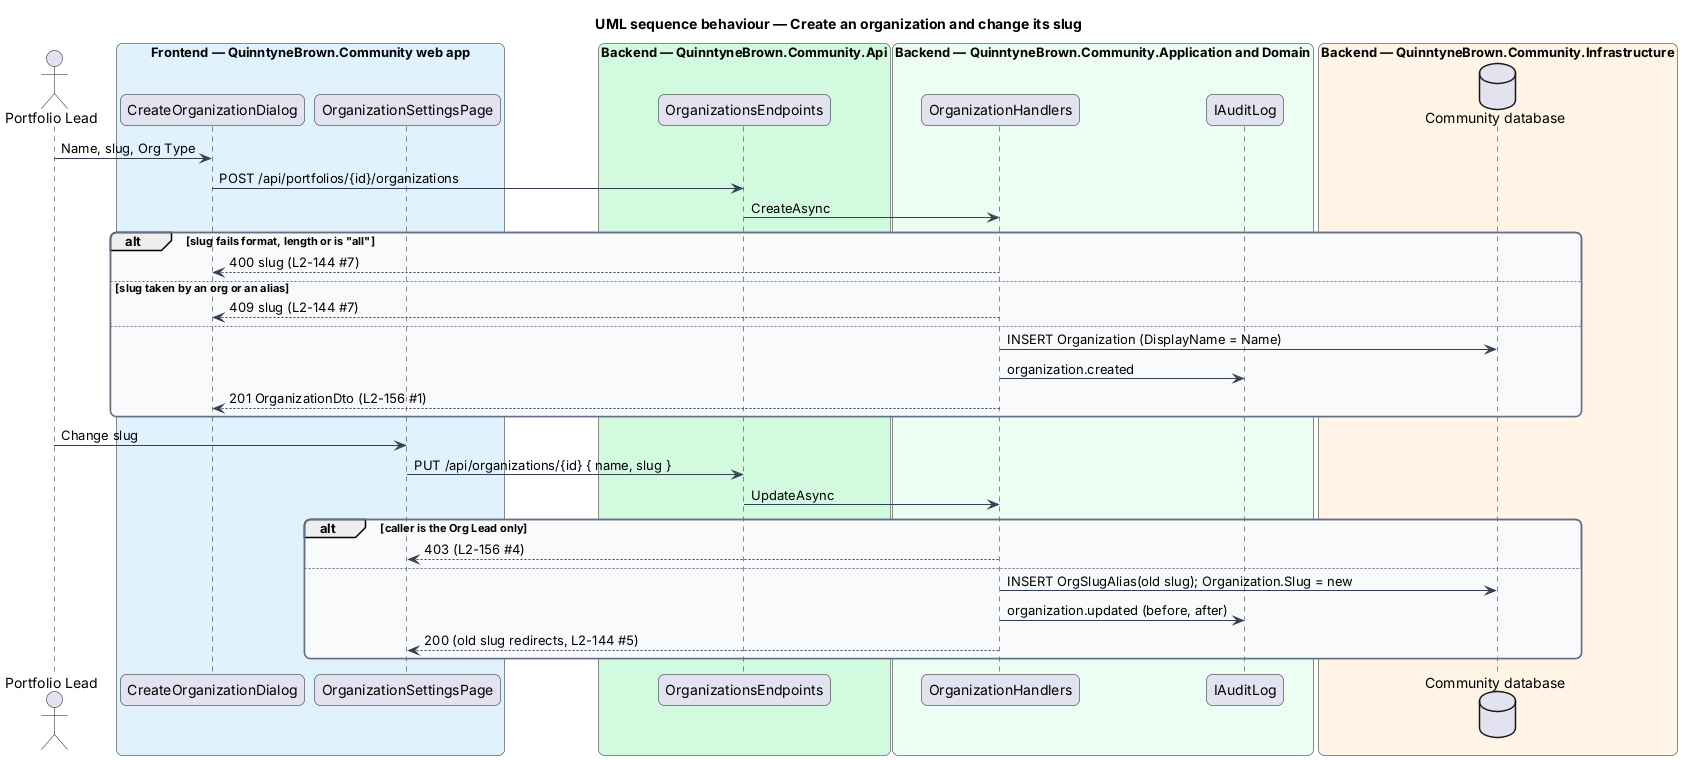

The diagram above was rendered by PlantUML. Its source (embedded in the PNG):
@startuml
title UML sequence behaviour — Create an organization and change its slug
skinparam backgroundColor #FFFFFF
skinparam shadowing false
skinparam roundcorner 12
skinparam defaultFontName Arial
skinparam ArrowColor #344054
skinparam rectangle {
  BorderColor #344054
  FontColor #101828
}
skinparam package {
  BorderColor #667085
  FontColor #101828
  BackgroundColor #F9FAFB
}
actor "Portfolio Lead" as actor
box "Frontend — QuinntyneBrown.Community web app" #E0F2FE
  participant "CreateOrganizationDialog" as dlg
  participant "OrganizationSettingsPage" as page
end box
box "Backend — QuinntyneBrown.Community.Api" #D1FADF
  participant "OrganizationsEndpoints" as ep
end box
box "Backend — QuinntyneBrown.Community.Application and Domain" #ECFDF3
  participant "OrganizationHandlers" as h
  participant "IAuditLog" as audit
end box
box "Backend — QuinntyneBrown.Community.Infrastructure" #FFF4E5
  database "Community database" as db
end box
actor -> dlg : Name, slug, Org Type
dlg -> ep : POST /api/portfolios/{id}/organizations
ep -> h : CreateAsync
alt slug fails format, length or is "all"
  h --> dlg : 400 slug (L2-144 #7)
else slug taken by an org or an alias
  h --> dlg : 409 slug (L2-144 #7)
else
  h -> db : INSERT Organization (DisplayName = Name)
  h -> audit : organization.created
  h --> dlg : 201 OrganizationDto (L2-156 #1)
end
actor -> page : Change slug
page -> ep : PUT /api/organizations/{id} { name, slug }
ep -> h : UpdateAsync
alt caller is the Org Lead only
  h --> page : 403 (L2-156 #4)
else
  h -> db : INSERT OrgSlugAlias(old slug); Organization.Slug = new
  h -> audit : organization.updated (before, after)
  h --> page : 200 (old slug redirects, L2-144 #5)
end
@enduml